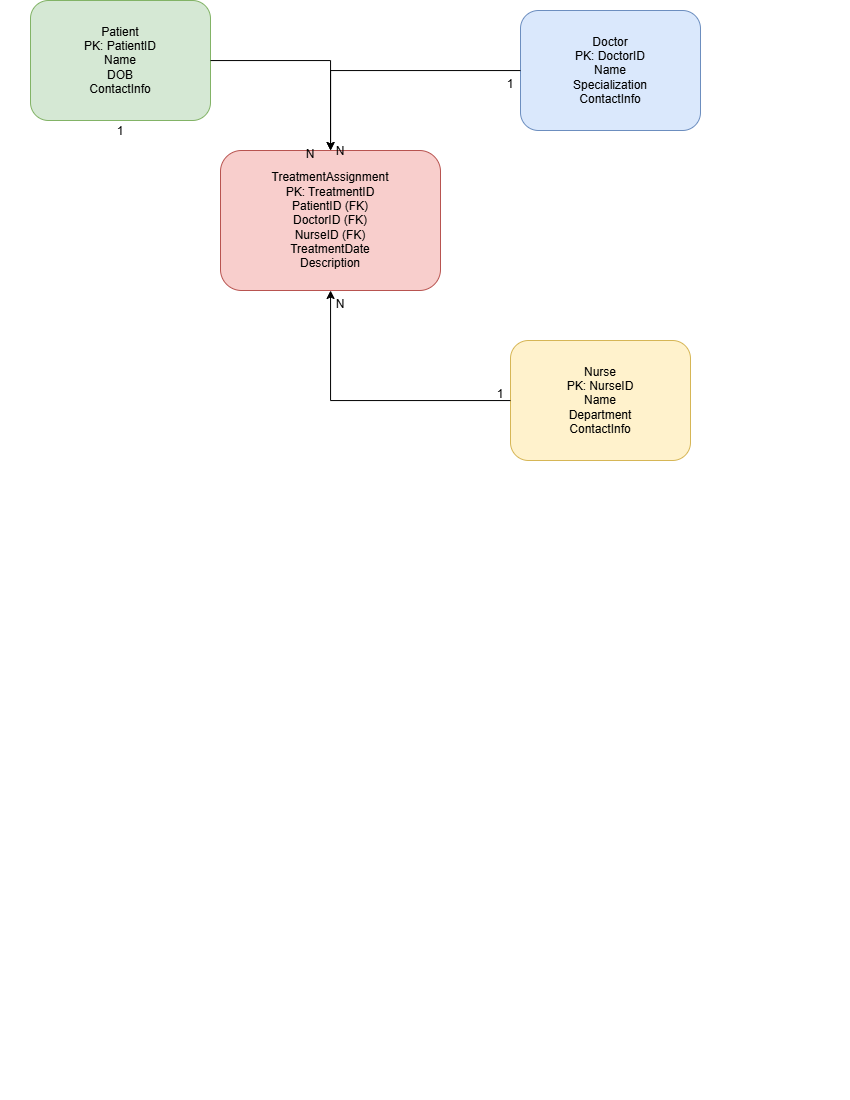

The diagram above was exported from draw.io. Its source (the exported page's mxGraphModel, read from the mxfile embedded in the PNG):
<mxGraphModel dx="925" dy="531" grid="1" gridSize="10" guides="1" tooltips="1" connect="1" arrows="1" fold="1" page="1" pageScale="1" pageWidth="850" pageHeight="1100" math="0" shadow="0">
  <root>
    <mxCell id="0" />
    <mxCell id="1" parent="0" />
    <mxCell id="ZknyeKzxcTnN4kSIpBZh-1" value="Patient&#10;PK: PatientID&#10;Name&#10;DOB&#10;ContactInfo" style="rounded=1;whiteSpace=wrap;html=1;fillColor=#d5e8d4;strokeColor=#82b366;" vertex="1" parent="1">
      <mxGeometry x="30" width="180" height="120" as="geometry" />
    </mxCell>
    <mxCell id="ZknyeKzxcTnN4kSIpBZh-2" value="Doctor&#10;PK: DoctorID&#10;Name&#10;Specialization&#10;ContactInfo" style="rounded=1;whiteSpace=wrap;html=1;fillColor=#dae8fc;strokeColor=#6c8ebf;" vertex="1" parent="1">
      <mxGeometry x="520" y="10" width="180" height="120" as="geometry" />
    </mxCell>
    <mxCell id="ZknyeKzxcTnN4kSIpBZh-3" value="Nurse&#10;PK: NurseID&#10;Name&#10;Department&#10;ContactInfo" style="rounded=1;whiteSpace=wrap;html=1;fillColor=#fff2cc;strokeColor=#d6b656;" vertex="1" parent="1">
      <mxGeometry x="510" y="340" width="180" height="120" as="geometry" />
    </mxCell>
    <mxCell id="ZknyeKzxcTnN4kSIpBZh-4" value="TreatmentAssignment&#10;PK: TreatmentID&#10;PatientID (FK)&#10;DoctorID (FK)&#10;NurseID (FK)&#10;TreatmentDate&#10;Description" style="rounded=1;whiteSpace=wrap;html=1;fillColor=#f8cecc;strokeColor=#b85450;" vertex="1" parent="1">
      <mxGeometry x="220" y="150" width="220" height="140" as="geometry" />
    </mxCell>
    <mxCell id="ZknyeKzxcTnN4kSIpBZh-5" style="edgeStyle=orthogonalEdgeStyle;rounded=0;orthogonalLoop=1;jettySize=auto;html=1;strokeColor=#000000;" edge="1" parent="1" source="ZknyeKzxcTnN4kSIpBZh-1" target="ZknyeKzxcTnN4kSIpBZh-4">
      <mxGeometry relative="1" as="geometry" />
    </mxCell>
    <mxCell id="ZknyeKzxcTnN4kSIpBZh-6" style="edgeStyle=orthogonalEdgeStyle;rounded=0;orthogonalLoop=1;jettySize=auto;html=1;strokeColor=#000000;" edge="1" parent="1" source="ZknyeKzxcTnN4kSIpBZh-2" target="ZknyeKzxcTnN4kSIpBZh-4">
      <mxGeometry relative="1" as="geometry" />
    </mxCell>
    <mxCell id="ZknyeKzxcTnN4kSIpBZh-7" style="edgeStyle=orthogonalEdgeStyle;rounded=0;orthogonalLoop=1;jettySize=auto;html=1;strokeColor=#000000;" edge="1" parent="1" source="ZknyeKzxcTnN4kSIpBZh-3" target="ZknyeKzxcTnN4kSIpBZh-4">
      <mxGeometry relative="1" as="geometry" />
    </mxCell>
    <mxCell id="ZknyeKzxcTnN4kSIpBZh-8" value="1" style="text;html=1;strokeColor=none;fillColor=none;align=center;verticalAlign=bottom;whiteSpace=wrap;" vertex="1" connectable="false" parent="1">
      <mxGeometry x="110" y="120" width="20" height="20" as="geometry" />
    </mxCell>
    <mxCell id="ZknyeKzxcTnN4kSIpBZh-9" value="N" style="text;html=1;strokeColor=none;fillColor=none;align=center;verticalAlign=bottom;whiteSpace=wrap;" vertex="1" connectable="false" parent="1">
      <mxGeometry x="330" y="140" width="20" height="20" as="geometry" />
    </mxCell>
    <mxCell id="ZknyeKzxcTnN4kSIpBZh-10" value="1" style="text;html=1;strokeColor=none;fillColor=none;align=center;verticalAlign=top;whiteSpace=wrap;" vertex="1" connectable="false" parent="1">
      <mxGeometry x="500" y="70" width="20" height="20" as="geometry" />
    </mxCell>
    <mxCell id="ZknyeKzxcTnN4kSIpBZh-11" value="N" style="text;html=1;strokeColor=none;fillColor=none;align=center;verticalAlign=top;whiteSpace=wrap;" vertex="1" connectable="false" parent="1">
      <mxGeometry x="300" y="140" width="20" height="20" as="geometry" />
    </mxCell>
    <mxCell id="ZknyeKzxcTnN4kSIpBZh-12" value="N" style="text;html=1;strokeColor=none;fillColor=none;align=center;verticalAlign=top;whiteSpace=wrap;" vertex="1" connectable="false" parent="1">
      <mxGeometry x="330" y="290" width="20" height="20" as="geometry" />
    </mxCell>
    <mxCell id="ZknyeKzxcTnN4kSIpBZh-13" value="1" style="text;html=1;strokeColor=none;fillColor=none;align=center;verticalAlign=top;whiteSpace=wrap;" vertex="1" connectable="false" parent="1">
      <mxGeometry x="490" y="380" width="20" height="20" as="geometry" />
    </mxCell>
  </root>
</mxGraphModel>